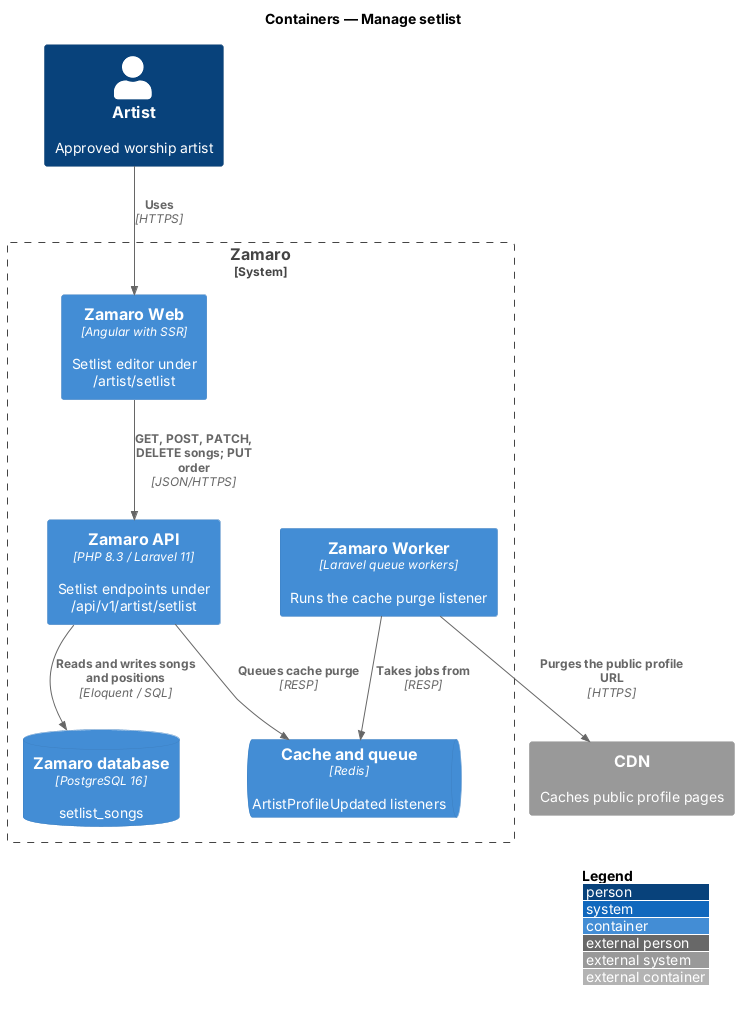

The diagram above was rendered by PlantUML. Its source (embedded in the PNG):
@startuml
!include <C4/C4_Container>
LAYOUT_WITH_LEGEND()
title Containers — Manage setlist

Person(artist, "Artist", "Approved worship artist")
System_Ext(cdn, "CDN", "Caches public profile pages")
System_Boundary(zamaro, "Zamaro") {
  Container(web, "Zamaro Web", "Angular with SSR", "Setlist editor under /artist/setlist")
  Container(api, "Zamaro API", "PHP 8.3 / Laravel 11", "Setlist endpoints under /api/v1/artist/setlist")
  Container(worker, "Zamaro Worker", "Laravel queue workers", "Runs the cache purge listener")
  ContainerDb(db, "Zamaro database", "PostgreSQL 16", "setlist_songs")
  ContainerQueue(queue, "Cache and queue", "Redis", "ArtistProfileUpdated listeners")
}
Rel(artist, web, "Uses", "HTTPS")
Rel(web, api, "GET, POST, PATCH, DELETE songs; PUT order", "JSON/HTTPS")
Rel(api, db, "Reads and writes songs and positions", "Eloquent / SQL")
Rel(api, queue, "Queues cache purge", "RESP")
Rel(worker, queue, "Takes jobs from", "RESP")
Rel(worker, cdn, "Purges the public profile URL", "HTTPS")
@enduml